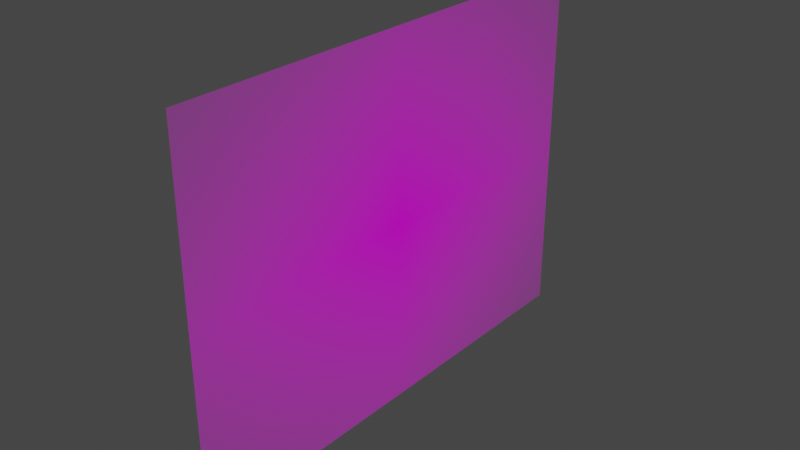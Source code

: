 # Source: 93304.blend  (saved by Blender 3.3.6; exported with 4.5.12 LTS)
import bpy
from mathutils import Matrix  # noqa: F401  (used for matrix-valued properties, if any)

bpy.ops.wm.read_factory_settings(use_empty=True)
scene = bpy.context.scene
scene.name = 'Scene'

# ---- collections
col_collection = bpy.data.collections.new('Collection'); scene.collection.children.link(col_collection)

# ---- images (referenced by path relative to the original .blend; pixels are not part of the script)
import os
ASSET_DIR = os.environ.get("B2B_ASSET_DIR", "")  # directory of the original .blend (textures are referenced by path, not embedded)
HERE = os.path.dirname(os.path.abspath(__file__))  # packed textures are extracted next to this script under _unpacked/

def load_image(name, relpath, width, height, colorspace="sRGB"):
    """Load a texture the original file referenced (path relative to the .blend, or extracted next to this script)."""
    p = next((c for c in (os.path.join(HERE, relpath), os.path.join(ASSET_DIR, relpath)) if relpath and os.path.exists(c)), "")
    if p:
        img = bpy.data.images.load(p, check_existing=True)
        img.name = name
    else:  # same state as the original file: an image datablock whose file is absent (Cycles renders it pink)
        img = bpy.data.images.new(name, width, height)
        img.source = "FILE"
        img.filepath = "//" + (relpath or name)
    img.colorspace_settings.name = colorspace
    return img
img_texture_140_1_png = load_image('TEXTURE.140_1.png', 'TEXTURE.140_1.png', 1024, 1024, 'sRGB')

# ---- materials (node trees are filled in below, after node groups)
mat_texture_140_1 = bpy.data.materials.new('TEXTURE.140_1')
mat_texture_140_1.surface_render_method = 'BLENDED'
mat_texture_140_1.blend_method = 'BLEND'
mat_texture_140_1.use_transparent_shadow = False

# ---- material node trees
mat_texture_140_1.use_nodes = True; mat_texture_140_1.node_tree.nodes.clear()
_N = mat_texture_140_1.node_tree.nodes; _L = mat_texture_140_1.node_tree.links
n0 = _N.new('ShaderNodeOutputMaterial'); n0.name = 'Material Output'; n0.location = (300, 300)
n1 = _N.new('ShaderNodeTexImage'); n1.name = 'Image Texture'; n1.location = (-200, 300)
n1.image = img_texture_140_1_png
n1.extension = 'CLIP'
n2 = _N.new('ShaderNodeBsdfPrincipled'); n2.name = 'Principled BSDF'; n2.location = (0, 300)
n2.distribution = 'GGX'
n2.subsurface_method = 'RANDOM_WALK_SKIN'
n2.inputs[3].default_value = 1.45
n2.inputs[27].default_value = (0.0, 0.0, 0.0, 1.0)
n2.inputs[28].default_value = 1.0
_L.new(n1.outputs[0], n2.inputs[0])
_L.new(n1.outputs[1], n2.inputs[4])
_L.new(n2.outputs[0], n0.inputs[0])
n0.is_active_output = True

# ---- world
world_world = bpy.data.worlds.new('World'); scene.world = world_world
world_world.use_nodes = True; world_world.node_tree.nodes.clear()
_N = world_world.node_tree.nodes; _L = world_world.node_tree.links
n0 = _N.new('ShaderNodeOutputWorld'); n0.name = 'World Output'; n0.location = (300, 300)
n1 = _N.new('ShaderNodeBackground'); n1.name = 'Background'; n1.location = (10, 300)
n1.inputs[0].default_value = (0.05088, 0.05088, 0.05088, 1.0)
_L.new(n1.outputs[0], n0.inputs[0])
n0.is_active_output = True
world_world.color = (0.05088, 0.05088, 0.05088)
world_world.use_sun_shadow = False
world_world.sun_shadow_jitter_overblur = 0.0

# ---- meshes
me_texture_140_1 = bpy.data.meshes.new('TEXTURE.140_1')
me_texture_140_1.from_pydata([(-0.3765, -0.5, 0.0), (0.3765, -0.5, 0.0), (-0.3765, 0.5, 0.0), (0.3765, 0.5, 0.0)], [], [(0, 1, 3, 2)])
_uv = me_texture_140_1.uv_layers.new(name='UVMap')
_uv.uv.foreach_set('vector', [0.0, 0.0, 1.0, 0.0, 1.0, 1.0, 0.0, 1.0])
me_texture_140_1.materials.append(mat_texture_140_1)
me_texture_140_1.update()

# ---- objects
ob_texture_140_1 = bpy.data.objects.new('TEXTURE.140_1', me_texture_140_1)

# ---- transforms, parenting, visibility, modifiers, constraints
ob_texture_140_1.location = (0.0, 0.0, 0.0)
ob_texture_140_1.rotation_euler = (0.0, 1.571, 0.0)

# ---- collection membership
col_collection.objects.link(ob_texture_140_1)

# ---- scene / render settings (as saved in the file)
scene.frame_start = 1; scene.frame_end = 250; scene.frame_set(1)
scene.render.engine = 'BLENDER_EEVEE_NEXT'
scene.cycles.sampling_pattern = 'TABULATED_SOBOL'
scene.cycles.use_light_tree = False
scene.view_settings.view_transform = 'Filmic'
bpy.context.view_layer.update()

# ---- added for rendering (the .blend has no active camera and no usable light): camera, sun
cam_auto = bpy.data.cameras.new('AutoCamera')
cam_auto.lens = 50.0
cam_auto.sensor_width = 36.0
cam_auto.clip_end = 1000.0
ob_auto_camera = bpy.data.objects.new('AutoCamera', cam_auto)
scene.collection.objects.link(ob_auto_camera)
ob_auto_camera.location = (1.15817, -1.3898, 0.926532)
ob_auto_camera.rotation_euler = (1.09748, -7.21219e-08, 0.694738)
scene.camera = ob_auto_camera
light_auto_sun = bpy.data.lights.new('AutoSun', 'SUN')
light_auto_sun.energy = 3.0
light_auto_sun.angle = 0.0523599
ob_auto_sun = bpy.data.objects.new('AutoSun', light_auto_sun)
scene.collection.objects.link(ob_auto_sun)
ob_auto_sun.rotation_euler = (0.872665, 0.174533, 0.523599)
bpy.context.view_layer.update()

